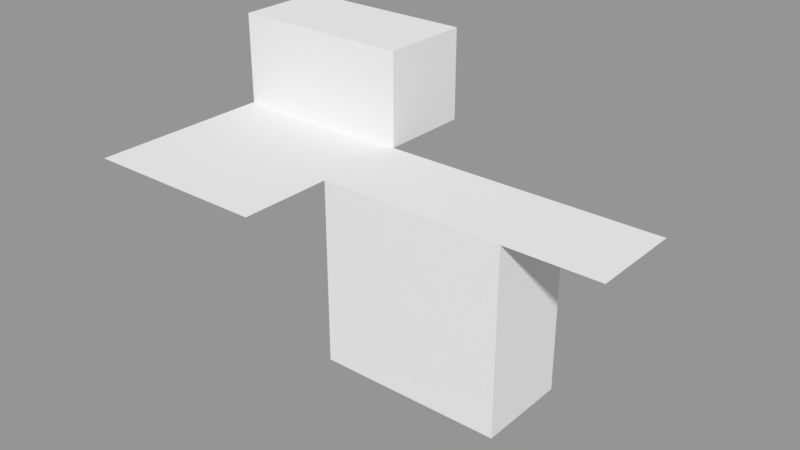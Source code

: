 # Source: Tex.blend  (saved by Blender 2.79.0; exported with 4.5.12 LTS)
import bpy
from mathutils import Matrix  # noqa: F401  (used for matrix-valued properties, if any)

bpy.ops.wm.read_factory_settings(use_empty=True)
scene = bpy.context.scene
scene.name = 'Scene'

# ---- collections
col_collection_1 = bpy.data.collections.new('Collection 1'); scene.collection.children.link(col_collection_1)

# ---- materials (node trees are filled in below, after node groups)
mat_tex = bpy.data.materials.new('Tex')
mat_tex.alpha_threshold = 0.0
mat_tex.use_transparent_shadow = False
mat_tex.roughness = 0.5
mat_tex.line_color = (0.0, 0.0, 0.0, 1.0)

# ---- material node trees

# ---- meshes
me_cube = bpy.data.meshes.new('Cube')
me_cube.from_pydata([(-2.0, 2.0, 0.0), (-2.0, 0.0, 0.0), (-2.0, 2.0, 2.0), (2.0, -4.0, 0.0), (0.0, -4.0, 0.0), (4.0, 0.0, 0.0), (0.0, 0.0, 2.0), (8.0, -2.0, 0.0), (4.0, -2.0, -4.0), (-2.0, 0.0, 2.0), (0.0, 2.0, 2.0), (0.0, 2.0, 0.0), (2.0, 0.0, 2.0), (0.0, -2.0, 0.0), (2.0, 2.0, 0.0), (2.0, 2.0, 2.0), (-2.0, -4.0, 0.0), (0.0, 0.0, 0.0), (-2.0, -2.0, 0.0), (2.0, -2.0, 0.0), (2.0, 0.0, 0.0), (8.0, 0.0, 0.0), (4.0, -2.0, 0.0), (6.0, -2.0, 0.0), (2.0, -2.0, -4.0), (2.0, -2.0, -2.0), (6.0, 0.0, -2.0), (4.0, -2.0, -2.0), (6.0, 0.0, -4.0), (6.0, -2.0, -4.0), (6.0, -2.0, -2.0), (6.0, 0.0, 0.0)], [], [(14, 11, 10, 15), (20, 14, 15, 12), (17, 20, 12, 6), (1, 17, 6, 9), (11, 0, 2, 10), (10, 2, 9, 6), (15, 10, 6, 12), (0, 1, 9, 2), (11, 17, 1, 0), (14, 20, 17, 11), (18, 13, 17, 1), (13, 19, 20, 17), (16, 4, 13, 18), (4, 3, 19, 13), (19, 22, 5, 20), (23, 7, 21, 31), (22, 23, 31, 5), (25, 27, 22, 19), (27, 30, 23, 22), (8, 29, 30, 27), (24, 8, 27, 25), (29, 28, 26, 30), (30, 26, 31, 23)])
_uv = me_cube.uv_layers.new(name='UVMap')
_uv.uv.foreach_set('vector', [0.0003906, 0.0003906, 0.9996, 0.0003906, 0.9996, 0.9996, 0.0003906, 0.9996, 0.0003906, 0.0003906, 0.9996, 0.0003906, 0.9996, 0.9996, 0.0003906, 0.9996, 0.0003906, 0.0003906, 0.9996, 0.0003906, 0.9996, 0.9996, 0.0003906, 0.9996, 0.0003906, 0.0003906, 0.9996, 0.0003906, 0.9996, 0.9996, 0.0003906, 0.9996, 0.0003906, 0.0003906, 0.9996, 0.0003906, 0.9996, 0.9996, 0.0003906, 0.9996, 0.0003906, 0.0003906, 0.9996, 0.0003906, 0.9996, 0.9996, 0.0003906, 0.9996, 0.0003906, 0.0003906, 0.9996, 0.0003906, 0.9996, 0.9996, 0.0003906, 0.9996, 0.0003906, 0.0003906, 0.9996, 0.0003906, 0.9996, 0.9996, 0.0003906, 0.9996, 0.0003906, 0.0003906, 0.9996, 0.0003906, 0.9996, 0.9996, 0.0003906, 0.9996, 0.0003906, 0.0003906, 0.9996, 0.0003906, 0.9996, 0.9996, 0.0003906, 0.9996, 0.0003906, 0.0003906, 0.9996, 0.0003906, 0.9996, 0.9996, 0.0003906, 0.9996, 0.0003906, 0.0003906, 0.9996, 0.0003906, 0.9996, 0.9996, 0.0003906, 0.9996, 0.0003906, 0.0003906, 0.9996, 0.0003906, 0.9996, 0.9996, 0.0003906, 0.9996, 0.0003906, 0.0003906, 0.9996, 0.0003906, 0.9996, 0.9996, 0.0003906, 0.9996, 0.0003906, 0.0003906, 0.9996, 0.0003906, 0.9996, 0.9996, 0.0003906, 0.9996, 0.0003906, 0.0003906, 0.9996, 0.0003906, 0.9996, 0.9996, 0.0003906, 0.9996, 0.0003906, 0.0003906, 0.9996, 0.0003906, 0.9996, 0.9996, 0.0003906, 0.9996, 0.0003906, 0.0003906, 0.9996, 0.0003906, 0.9996, 0.9996, 0.0003906, 0.9996, 0.0003906, 0.0003906, 0.9996, 0.0003906, 0.9996, 0.9996, 0.0003906, 0.9996, 0.0003906, 0.0003906, 0.9996, 0.0003906, 0.9996, 0.9996, 0.0003906, 0.9996, 0.0003906, 0.0003906, 0.9996, 0.0003906, 0.9996, 0.9996, 0.0003906, 0.9996, 0.0003906, 0.0003906, 0.9996, 0.0003906, 0.9996, 0.9996, 0.0003906, 0.9996, 0.0003906, 0.0003906, 0.9996, 0.0003906, 0.9996, 0.9996, 0.0003906, 0.9996])
me_cube.materials.append(mat_tex)
me_cube.use_remesh_preserve_volume = False
me_cube.use_remesh_preserve_attributes = False
me_cube.use_mirror_vertex_groups = False
me_cube.update()

# ---- objects
ob_cube = bpy.data.objects.new('Cube', me_cube)

# ---- transforms, parenting, visibility, modifiers, constraints
ob_cube.location = (0.0, 0.0, 0.0)
ob_cube.lock_rotations_4d = False
ob_cube.empty_display_type = 'ARROWS'
ob_cube.lineart.crease_threshold = 0.0

# ---- collection membership
col_collection_1.objects.link(ob_cube)

# ---- scene / render settings (as saved in the file)
scene.frame_start = 1; scene.frame_end = 250; scene.frame_set(0)
scene.render.engine = 'BLENDER_EEVEE_NEXT'
scene.render.resolution_percentage = 50
scene.render.dither_intensity = 0.0
scene.cycles.use_denoising = False
scene.cycles.samples = 128
scene.cycles.sampling_pattern = 'TABULATED_SOBOL'
scene.cycles.use_adaptive_sampling = False
scene.cycles.use_light_tree = False
scene.cycles.blur_glossy = 0.0
scene.cycles.sample_clamp_indirect = 0.0
scene.view_settings.view_transform = 'Standard'
bpy.context.view_layer.update()

# ---- added for rendering (the .blend has no active camera and no usable light): camera, sun + grey world if the file has none
cam_auto = bpy.data.cameras.new('AutoCamera')
cam_auto.lens = 50.0
cam_auto.sensor_width = 36.0
cam_auto.clip_end = 1000.0
ob_auto_camera = bpy.data.objects.new('AutoCamera', cam_auto)
scene.collection.objects.link(ob_auto_camera)
ob_auto_camera.location = (15.1342, -15.561, 8.70737)
ob_auto_camera.rotation_euler = (1.09748, -7.21219e-08, 0.694738)
scene.camera = ob_auto_camera
light_auto_sun = bpy.data.lights.new('AutoSun', 'SUN')
light_auto_sun.energy = 3.0
light_auto_sun.angle = 0.0523599
ob_auto_sun = bpy.data.objects.new('AutoSun', light_auto_sun)
scene.collection.objects.link(ob_auto_sun)
ob_auto_sun.rotation_euler = (0.872665, 0.174533, 0.523599)
if scene.world is None:
    world_auto = bpy.data.worlds.new('AutoWorld')
    world_auto.color = (0.3, 0.3, 0.3)
    scene.world = world_auto
bpy.context.view_layer.update()
